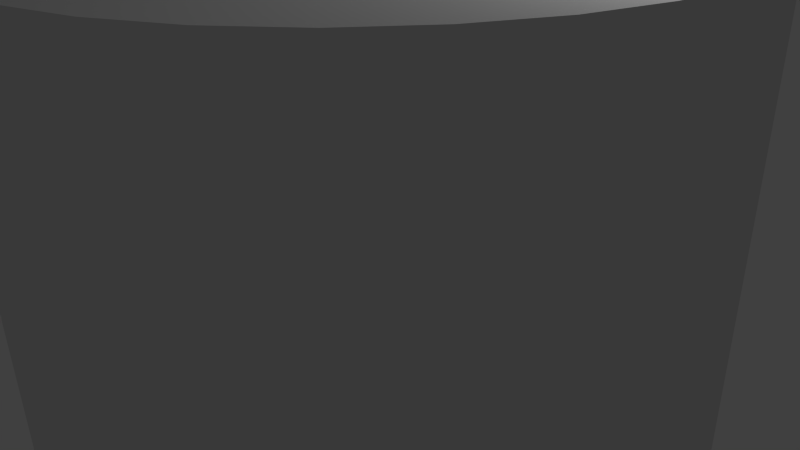 # Source: knob.blend  (saved by Blender 2.76.0; exported with 4.5.12 LTS)
import bpy
from mathutils import Matrix  # noqa: F401  (used for matrix-valued properties, if any)

bpy.ops.wm.read_factory_settings(use_empty=True)
scene = bpy.context.scene
scene.name = 'Scene'

# ---- collections
col_collection_1 = bpy.data.collections.new('Collection 1'); scene.collection.children.link(col_collection_1)

# ---- world
world_world = bpy.data.worlds.new('World'); scene.world = world_world
world_world.color = (0.05088, 0.05088, 0.05088)
world_world.use_sun_shadow = False
world_world.sun_shadow_jitter_overblur = 0.0
world_world.cycles.sampling_method = 'MANUAL'
world_world.cycles.sample_map_resolution = 256

# ---- cameras
cam_camera = bpy.data.cameras.new('Camera')
cam_camera.clip_end = 100.0
cam_camera.lens = 35.0
cam_camera.sensor_width = 32.0
cam_camera.sensor_height = 18.0
cam_camera.ortho_scale = 7.314
cam_camera.dof.focus_distance = 0.0
cam_camera.dof.aperture_fstop = 128.0

# ---- lights
light_lamp = bpy.data.lights.new('Lamp', 'POINT')
light_lamp.transmission_factor = 0.0
light_lamp.cutoff_distance = 30.0
light_lamp.energy = 100.0
light_lamp.shadow_buffer_clip_start = 1.001
light_lamp.shadow_soft_size = 0.1
light_lamp.shadow_maximum_resolution = 0.006
light_lamp.use_absolute_resolution = True
light_lamp.cycles.use_multiple_importance_sampling = False

# ---- meshes
me_cube_001 = bpy.data.meshes.new('Cube.001')
me_cube_001.from_pydata([(-2.29, -0.275, -2.29), (-2.29, -0.275, 2.29), (-2.29, 0.275, -2.29), (-2.29, 0.275, 2.29), (2.29, -0.275, -2.29), (2.29, -0.275, 2.29), (2.29, 0.275, -2.29), (2.29, 0.275, 2.29)], [], [(1, 3, 2, 0), (3, 7, 6, 2), (7, 5, 4, 6), (5, 1, 0, 4), (0, 2, 6, 4), (5, 7, 3, 1)])
me_cube_001.use_remesh_preserve_volume = False
me_cube_001.use_remesh_preserve_attributes = False
me_cube_001.use_mirror_vertex_groups = False
me_cube_001.update()
me_cylinder = bpy.data.meshes.new('Cylinder')
me_cylinder.from_pydata([(0.0, 4.4, -4.0), (0.0, 4.4, 4.0), (0.8584, 4.315, -4.0), (0.8584, 4.315, 4.0), (1.684, 4.065, -4.0), (1.684, 4.065, 4.0), (2.445, 3.658, -4.0), (2.445, 3.658, 4.0), (3.111, 3.111, -4.0), (3.111, 3.111, 4.0), (3.658, 2.445, -4.0), (3.658, 2.445, 4.0), (4.065, 1.684, -4.0), (4.065, 1.684, 4.0), (4.315, 0.8584, -4.0), (4.315, 0.8584, 4.0), (4.4, 3.322e-07, -4.0), (4.4, 3.322e-07, 4.0), (4.315, -0.8584, -4.0), (4.315, -0.8584, 4.0), (4.065, -1.684, -4.0), (4.065, -1.684, 4.0), (3.658, -2.445, -4.0), (3.658, -2.445, 4.0), (3.111, -3.111, -4.0), (3.111, -3.111, 4.0), (2.445, -3.658, -4.0), (2.445, -3.658, 4.0), (1.684, -4.065, -4.0), (1.684, -4.065, 4.0), (0.8584, -4.315, -4.0), (0.8584, -4.315, 4.0), (-1.434e-06, -4.4, -4.0), (-1.434e-06, -4.4, 4.0), (-0.8584, -4.315, -4.0), (-0.8584, -4.315, 4.0), (-1.684, -4.065, -4.0), (-1.684, -4.065, 4.0), (-2.445, -3.658, -4.0), (-2.445, -3.658, 4.0), (-3.111, -3.111, -4.0), (-3.111, -3.111, 4.0), (-3.658, -2.445, -4.0), (-3.658, -2.445, 4.0), (-4.065, -1.684, -4.0), (-4.065, -1.684, 4.0), (-4.315, -0.8584, -4.0), (-4.315, -0.8584, 4.0), (-4.4, 4.249e-06, -4.0), (-4.4, 4.249e-06, 4.0), (-4.315, 0.8584, -4.0), (-4.315, 0.8584, 4.0), (-4.065, 1.684, -4.0), (-4.065, 1.684, 4.0), (-3.658, 2.445, -4.0), (-3.658, 2.445, 4.0), (-3.111, 3.111, -4.0), (-3.111, 3.111, 4.0), (-2.445, 3.658, -4.0), (-2.445, 3.658, 4.0), (-1.684, 4.065, -4.0), (-1.684, 4.065, 4.0), (-0.8584, 4.315, -4.0), (-0.8584, 4.315, 4.0)], [], [(0, 1, 3, 2), (2, 3, 5, 4), (4, 5, 7, 6), (6, 7, 9, 8), (8, 9, 11, 10), (10, 11, 13, 12), (12, 13, 15, 14), (14, 15, 17, 16), (16, 17, 19, 18), (18, 19, 21, 20), (20, 21, 23, 22), (22, 23, 25, 24), (24, 25, 27, 26), (26, 27, 29, 28), (28, 29, 31, 30), (30, 31, 33, 32), (32, 33, 35, 34), (34, 35, 37, 36), (36, 37, 39, 38), (38, 39, 41, 40), (40, 41, 43, 42), (42, 43, 45, 44), (44, 45, 47, 46), (46, 47, 49, 48), (48, 49, 51, 50), (50, 51, 53, 52), (52, 53, 55, 54), (54, 55, 57, 56), (56, 57, 59, 58), (58, 59, 61, 60), (3, 1, 63, 61, 59, 57, 55, 53, 51, 49, 47, 45, 43, 41, 39, 37, 35, 33, 31, 29, 27, 25, 23, 21, 19, 17, 15, 13, 11, 9, 7, 5), (62, 63, 1, 0), (60, 61, 63, 62), (0, 2, 4, 6, 8, 10, 12, 14, 16, 18, 20, 22, 24, 26, 28, 30, 32, 34, 36, 38, 40, 42, 44, 46, 48, 50, 52, 54, 56, 58, 60, 62)])
me_cylinder.use_remesh_preserve_volume = False
me_cylinder.use_remesh_preserve_attributes = False
me_cylinder.use_mirror_vertex_groups = False
me_cylinder.update()

# ---- objects
ob_cube = bpy.data.objects.new('Cube', me_cube_001)
ob_cylinder = bpy.data.objects.new('Cylinder', me_cylinder)
ob_lamp = bpy.data.objects.new('Lamp', light_lamp)
ob_camera = bpy.data.objects.new('Camera', cam_camera)

# ---- transforms, parenting, visibility, modifiers, constraints
ob_cube.location = (0.0, 0.0, 0.0)
ob_cube.scale = (1.0, 1.0, 2.158)
ob_cube.hide_viewport = True
ob_cube.lineart.crease_threshold = 0.0
ob_cylinder.location = (0.0, 0.0, 0.0)
ob_cylinder.lineart.crease_threshold = 0.0
_m = ob_cylinder.modifiers.new('Boolean', 'BOOLEAN')
_m.object = ob_cube
_m.solver = 'FAST'
ob_lamp.location = (4.076, 1.005, 5.904)
ob_lamp.rotation_euler = (0.6503, 0.05522, 1.866)
ob_lamp.lock_rotations_4d = False
ob_lamp.empty_display_type = 'ARROWS'
ob_lamp.color = (0.0, 0.0, 0.0, 0.0)
ob_lamp.lineart.crease_threshold = 0.0
ob_camera.location = (7.481, -6.508, 5.344)
ob_camera.rotation_euler = (1.109, 0.01082, 0.8149)
ob_camera.lock_rotations_4d = False
ob_camera.empty_display_type = 'ARROWS'
ob_camera.color = (0.0, 0.0, 0.0, 0.0)
ob_camera.display_type = 'WIRE'
ob_camera.lineart.crease_threshold = 0.0

# ---- collection membership
col_collection_1.objects.link(ob_cube)
col_collection_1.objects.link(ob_cylinder)
col_collection_1.objects.link(ob_lamp)
col_collection_1.objects.link(ob_camera)

# ---- scene / render settings (as saved in the file)
scene.camera = ob_camera
scene.frame_start = 1; scene.frame_end = 250; scene.frame_set(1)
scene.render.engine = 'BLENDER_EEVEE_NEXT'
scene.render.resolution_percentage = 50
scene.render.dither_intensity = 0.0
scene.cycles.use_denoising = False
scene.cycles.samples = 10
scene.cycles.sampling_pattern = 'TABULATED_SOBOL'
scene.cycles.light_sampling_threshold = 0.0
scene.cycles.use_adaptive_sampling = False
scene.cycles.use_light_tree = False
scene.cycles.blur_glossy = 0.0
scene.cycles.pixel_filter_type = 'GAUSSIAN'
scene.cycles.sample_clamp_indirect = 0.0
scene.view_settings.view_transform = 'Standard'
bpy.context.view_layer.update()

